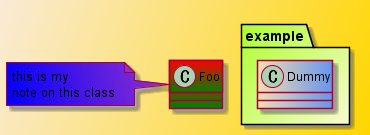

The diagram above was rendered by PlantUML. Its source (embedded in the PNG):
@startuml class.16_skin3
skinparam backgroundcolor AntiqueWhite/Gold 
skinparam classBackgroundColor Wheat|CornflowerBlue
class Foo #red-green 
note left of Foo #blue\9932CC 
this is my 
note on this class 
end note
package example #GreenYellow/LightGoldenRodYellow { 
class Dummy 
}
@enduml